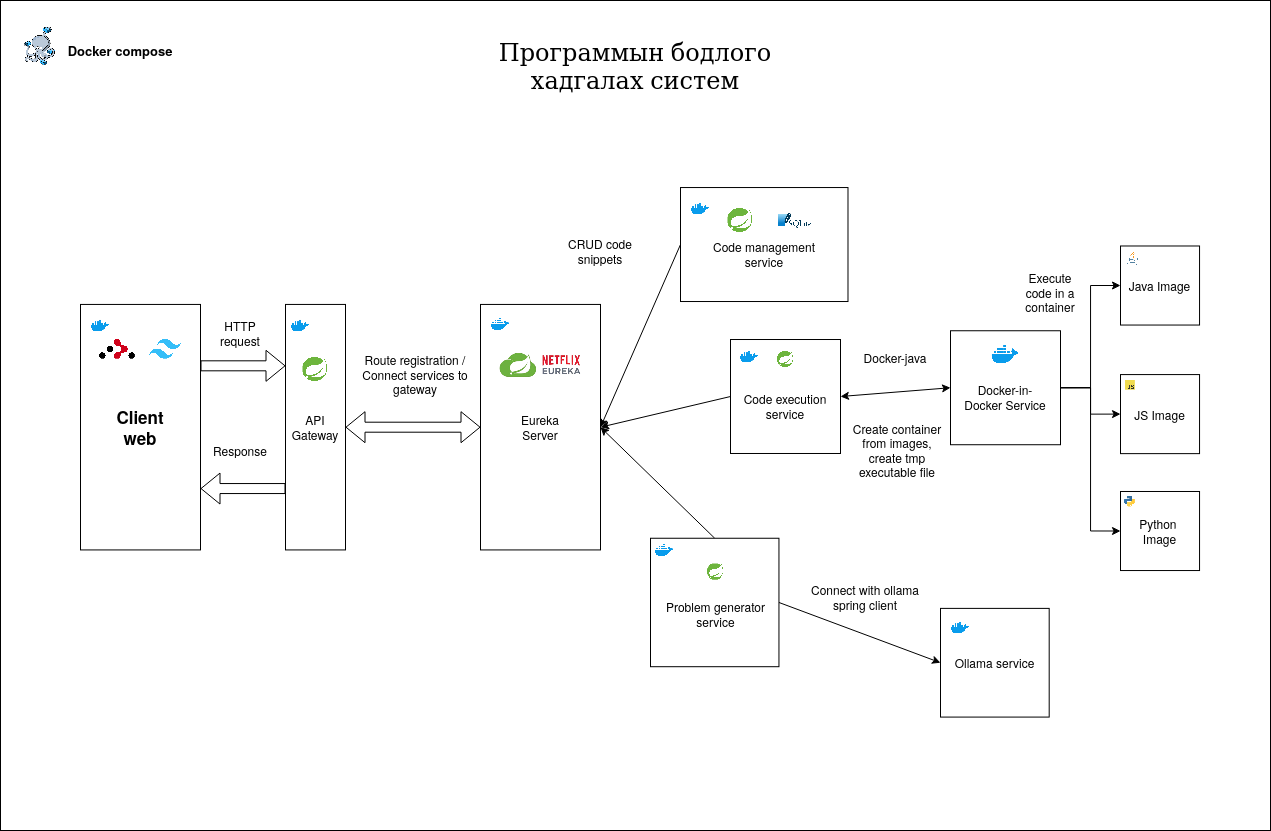

The diagram above was exported from draw.io. Its source (the exported page's mxGraphModel, read from the mxfile embedded in the PNG):
<mxGraphModel dx="3121" dy="1009" grid="1" gridSize="10" guides="1" tooltips="1" connect="1" arrows="1" fold="1" page="1" pageScale="1" pageWidth="850" pageHeight="1100" math="0" shadow="0">
  <root>
    <mxCell id="0" />
    <mxCell id="1" parent="0" />
    <mxCell id="1icITzuexgwNkX6YVYxw-113" value="" style="group" vertex="1" connectable="0" parent="1">
      <mxGeometry x="-1660" y="30" width="1270" height="830" as="geometry" />
    </mxCell>
    <mxCell id="1icITzuexgwNkX6YVYxw-1" value="" style="rounded=0;whiteSpace=wrap;html=1;movable=1;resizable=1;rotatable=1;deletable=1;editable=1;locked=0;connectable=1;" vertex="1" parent="1icITzuexgwNkX6YVYxw-113">
      <mxGeometry width="1270" height="829.9999999999999" as="geometry" />
    </mxCell>
    <mxCell id="1icITzuexgwNkX6YVYxw-4" value="" style="group" vertex="1" connectable="0" parent="1icITzuexgwNkX6YVYxw-113">
      <mxGeometry x="20" y="35.070422535211264" width="240" height="46.76056338028168" as="geometry" />
    </mxCell>
    <mxCell id="1icITzuexgwNkX6YVYxw-2" value="&lt;font style=&quot;font-size: 13px;&quot;&gt;&lt;b&gt;&lt;font&gt;Docker compose&lt;/font&gt;&lt;/b&gt;&lt;/font&gt;" style="text;html=1;align=center;verticalAlign=middle;whiteSpace=wrap;rounded=0;" vertex="1" parent="1icITzuexgwNkX6YVYxw-4">
      <mxGeometry x="40" y="5.84507042253521" width="120" height="17.535211267605632" as="geometry" />
    </mxCell>
    <mxCell id="1icITzuexgwNkX6YVYxw-3" value="" style="shape=image;verticalLabelPosition=bottom;labelBackgroundColor=default;verticalAlign=top;aspect=fixed;imageAspect=0;image=https://www.couchbase.com/blog/wp-content/uploads/2017/02/docker-compose.png;" vertex="1" parent="1icITzuexgwNkX6YVYxw-4">
      <mxGeometry x="-0.64" y="-8.767605633802816" width="40.15619047619048" height="39.523809523809526" as="geometry" />
    </mxCell>
    <mxCell id="1icITzuexgwNkX6YVYxw-32" value="" style="shape=flexArrow;endArrow=classic;html=1;rounded=0;entryX=0;entryY=0.25;entryDx=0;entryDy=0;exitX=1;exitY=0.25;exitDx=0;exitDy=0;" edge="1" parent="1icITzuexgwNkX6YVYxw-113" source="1icITzuexgwNkX6YVYxw-34" target="1icITzuexgwNkX6YVYxw-39">
      <mxGeometry width="50" height="50" relative="1" as="geometry">
        <mxPoint x="200" y="420.8450704225352" as="sourcePoint" />
        <mxPoint x="285" y="420.8450704225352" as="targetPoint" />
      </mxGeometry>
    </mxCell>
    <mxCell id="1icITzuexgwNkX6YVYxw-33" value="" style="group" vertex="1" connectable="0" parent="1icITzuexgwNkX6YVYxw-113">
      <mxGeometry x="80" y="303.943661971831" width="120" height="245.49295774647885" as="geometry" />
    </mxCell>
    <mxCell id="1icITzuexgwNkX6YVYxw-34" value="" style="rounded=0;whiteSpace=wrap;html=1;" vertex="1" parent="1icITzuexgwNkX6YVYxw-33">
      <mxGeometry width="120" height="245.49295774647885" as="geometry" />
    </mxCell>
    <mxCell id="1icITzuexgwNkX6YVYxw-35" value="&lt;b&gt;&lt;font style=&quot;font-size: 17px;&quot;&gt;Client web&lt;/font&gt;&lt;/b&gt;" style="text;html=1;align=center;verticalAlign=middle;whiteSpace=wrap;rounded=0;" vertex="1" parent="1icITzuexgwNkX6YVYxw-33">
      <mxGeometry x="30" y="105.2112676056338" width="60" height="35.070422535211264" as="geometry" />
    </mxCell>
    <mxCell id="1icITzuexgwNkX6YVYxw-36" value="" style="group" vertex="1" connectable="0" parent="1icITzuexgwNkX6YVYxw-33">
      <mxGeometry x="18.650000000000006" y="35.070422535211264" width="82.69999999999999" height="23.38028169014084" as="geometry" />
    </mxCell>
    <mxCell id="1icITzuexgwNkX6YVYxw-37" value="" style="shape=image;verticalLabelPosition=bottom;labelBackgroundColor=default;verticalAlign=top;aspect=fixed;imageAspect=0;image=https://miro.medium.com/v2/resize:fit:1400/1*XblBNRQcqcwjY4751onfCg.png;" vertex="1" parent="1icITzuexgwNkX6YVYxw-36">
      <mxGeometry width="36.253214285714286" height="19.761904761904763" as="geometry" />
    </mxCell>
    <mxCell id="1icITzuexgwNkX6YVYxw-38" value="" style="shape=image;verticalLabelPosition=bottom;labelBackgroundColor=default;verticalAlign=top;aspect=fixed;imageAspect=0;image=https://upload.wikimedia.org/wikipedia/commons/thumb/d/d5/Tailwind_CSS_Logo.svg/2560px-Tailwind_CSS_Logo.svg.png;" vertex="1" parent="1icITzuexgwNkX6YVYxw-36">
      <mxGeometry x="50" width="32.31071428571429" height="19.761904761904763" as="geometry" />
    </mxCell>
    <mxCell id="1icITzuexgwNkX6YVYxw-86" value="" style="shape=image;verticalLabelPosition=bottom;labelBackgroundColor=default;verticalAlign=top;aspect=fixed;imageAspect=0;image=https://cdn4.iconfinder.com/data/icons/logos-and-brands/512/97_Docker_logo_logos-512.png;movable=1;resizable=1;rotatable=1;deletable=1;editable=1;locked=0;connectable=1;" vertex="1" parent="1icITzuexgwNkX6YVYxw-33">
      <mxGeometry x="9.990000000000009" y="11.69014084507042" width="19.771785714285716" height="19.761904761904763" as="geometry" />
    </mxCell>
    <mxCell id="1icITzuexgwNkX6YVYxw-39" value="" style="rounded=0;whiteSpace=wrap;html=1;" vertex="1" parent="1icITzuexgwNkX6YVYxw-113">
      <mxGeometry x="285" y="303.943661971831" width="60" height="245.49295774647885" as="geometry" />
    </mxCell>
    <mxCell id="1icITzuexgwNkX6YVYxw-40" value="API Gateway" style="text;html=1;align=center;verticalAlign=middle;whiteSpace=wrap;rounded=0;" vertex="1" parent="1icITzuexgwNkX6YVYxw-113">
      <mxGeometry x="285" y="409.1549295774647" width="60" height="35.070422535211264" as="geometry" />
    </mxCell>
    <mxCell id="1icITzuexgwNkX6YVYxw-41" value="" style="shape=image;verticalLabelPosition=bottom;labelBackgroundColor=default;verticalAlign=top;aspect=fixed;imageAspect=0;image=https://upload.wikimedia.org/wikipedia/commons/thumb/7/79/Spring_Boot.svg/1026px-Spring_Boot.svg.png;" vertex="1" parent="1icITzuexgwNkX6YVYxw-113">
      <mxGeometry x="302.49" y="356.5492957746479" width="24.722142857142856" height="24.702380952380953" as="geometry" />
    </mxCell>
    <mxCell id="1icITzuexgwNkX6YVYxw-43" value="" style="shape=flexArrow;endArrow=classic;html=1;rounded=0;entryX=0;entryY=0.5;entryDx=0;entryDy=0;exitX=1;exitY=0.5;exitDx=0;exitDy=0;startArrow=block;" edge="1" parent="1icITzuexgwNkX6YVYxw-113" source="1icITzuexgwNkX6YVYxw-40" target="1icITzuexgwNkX6YVYxw-42">
      <mxGeometry width="50" height="50" relative="1" as="geometry">
        <mxPoint x="-160" y="502.6760563380281" as="sourcePoint" />
        <mxPoint x="-25" y="502.6760563380281" as="targetPoint" />
      </mxGeometry>
    </mxCell>
    <mxCell id="1icITzuexgwNkX6YVYxw-46" value="" style="group" vertex="1" connectable="0" parent="1icITzuexgwNkX6YVYxw-113">
      <mxGeometry x="480" y="303.943661971831" width="120" height="245.49295774647885" as="geometry" />
    </mxCell>
    <mxCell id="1icITzuexgwNkX6YVYxw-42" value="" style="rounded=0;whiteSpace=wrap;html=1;" vertex="1" parent="1icITzuexgwNkX6YVYxw-46">
      <mxGeometry width="120" height="245.49295774647885" as="geometry" />
    </mxCell>
    <mxCell id="1icITzuexgwNkX6YVYxw-44" value="Eureka Server" style="text;html=1;align=center;verticalAlign=middle;whiteSpace=wrap;rounded=0;" vertex="1" parent="1icITzuexgwNkX6YVYxw-46">
      <mxGeometry x="30" y="105.2112676056338" width="60" height="35.070422535211264" as="geometry" />
    </mxCell>
    <mxCell id="1icITzuexgwNkX6YVYxw-45" value="" style="shape=image;verticalLabelPosition=bottom;labelBackgroundColor=default;verticalAlign=top;aspect=fixed;imageAspect=0;image=data:image/png,(base64 omitted: 65736 chars);" vertex="1" parent="1icITzuexgwNkX6YVYxw-46">
      <mxGeometry x="5.400000000000091" y="33.901408450704224" width="107.89011904761905" height="56.32142857142858" as="geometry" />
    </mxCell>
    <mxCell id="1icITzuexgwNkX6YVYxw-84" value="" style="shape=image;verticalLabelPosition=bottom;labelBackgroundColor=default;verticalAlign=top;aspect=fixed;imageAspect=0;image=https://cdn4.iconfinder.com/data/icons/logos-and-brands/512/97_Docker_logo_logos-512.png;movable=1;resizable=1;rotatable=1;deletable=1;editable=1;locked=0;connectable=1;" vertex="1" parent="1icITzuexgwNkX6YVYxw-46">
      <mxGeometry x="9.990000000000009" y="10.521126760563378" width="19.771785714285716" height="19.761904761904763" as="geometry" />
    </mxCell>
    <mxCell id="1icITzuexgwNkX6YVYxw-47" value="&lt;div&gt;Route registration /&lt;/div&gt;&lt;div&gt;Connect services to gateway&lt;/div&gt;" style="text;html=1;align=center;verticalAlign=middle;whiteSpace=wrap;rounded=0;" vertex="1" parent="1icITzuexgwNkX6YVYxw-113">
      <mxGeometry x="360" y="356.5492957746479" width="110" height="35.070422535211264" as="geometry" />
    </mxCell>
    <mxCell id="1icITzuexgwNkX6YVYxw-48" value="HTTP request" style="text;html=1;align=center;verticalAlign=middle;whiteSpace=wrap;rounded=0;" vertex="1" parent="1icITzuexgwNkX6YVYxw-113">
      <mxGeometry x="210" y="315.6338028169014" width="60" height="35.070422535211264" as="geometry" />
    </mxCell>
    <mxCell id="1icITzuexgwNkX6YVYxw-49" value="" style="shape=flexArrow;endArrow=classic;html=1;rounded=0;entryX=1;entryY=0.75;entryDx=0;entryDy=0;exitX=0;exitY=0.75;exitDx=0;exitDy=0;" edge="1" parent="1icITzuexgwNkX6YVYxw-113" source="1icITzuexgwNkX6YVYxw-39" target="1icITzuexgwNkX6YVYxw-34">
      <mxGeometry width="50" height="50" relative="1" as="geometry">
        <mxPoint x="510" y="561.1267605633802" as="sourcePoint" />
        <mxPoint x="560" y="502.6760563380281" as="targetPoint" />
      </mxGeometry>
    </mxCell>
    <mxCell id="1icITzuexgwNkX6YVYxw-50" value="Response" style="text;html=1;align=center;verticalAlign=middle;whiteSpace=wrap;rounded=0;" vertex="1" parent="1icITzuexgwNkX6YVYxw-113">
      <mxGeometry x="210" y="432.5352112676056" width="60" height="35.070422535211264" as="geometry" />
    </mxCell>
    <mxCell id="1icITzuexgwNkX6YVYxw-56" value="" style="group" vertex="1" connectable="0" parent="1icITzuexgwNkX6YVYxw-113">
      <mxGeometry x="680" y="187.04225352112672" width="167.49" height="113.97887323943661" as="geometry" />
    </mxCell>
    <mxCell id="1icITzuexgwNkX6YVYxw-55" value="" style="rounded=0;whiteSpace=wrap;html=1;" vertex="1" parent="1icITzuexgwNkX6YVYxw-56">
      <mxGeometry width="167.49" height="113.97887323943661" as="geometry" />
    </mxCell>
    <mxCell id="1icITzuexgwNkX6YVYxw-52" value="&lt;div&gt;Code management service&lt;/div&gt;" style="text;html=1;align=center;verticalAlign=middle;whiteSpace=wrap;rounded=0;" vertex="1" parent="1icITzuexgwNkX6YVYxw-56">
      <mxGeometry x="18.749999999999993" y="49.68309859154928" width="130" height="35.070422535211264" as="geometry" />
    </mxCell>
    <mxCell id="1icITzuexgwNkX6YVYxw-53" value="" style="shape=image;verticalLabelPosition=bottom;labelBackgroundColor=default;verticalAlign=top;aspect=fixed;imageAspect=0;image=https://upload.wikimedia.org/wikipedia/commons/thumb/7/79/Spring_Boot.svg/1026px-Spring_Boot.svg.png;" vertex="1" parent="1icITzuexgwNkX6YVYxw-56">
      <mxGeometry x="47.489999999999995" y="20.457746478873236" width="24.722142857142856" height="24.702380952380953" as="geometry" />
    </mxCell>
    <mxCell id="1icITzuexgwNkX6YVYxw-54" value="" style="shape=image;verticalLabelPosition=bottom;labelBackgroundColor=default;verticalAlign=top;aspect=fixed;imageAspect=0;image=https://upload.wikimedia.org/wikipedia/commons/thumb/3/38/SQLite370.svg/2560px-SQLite370.svg.png;" vertex="1" parent="1icITzuexgwNkX6YVYxw-56">
      <mxGeometry x="97.49" y="25.426056338028165" width="34.445" height="16.30357142857143" as="geometry" />
    </mxCell>
    <mxCell id="1icITzuexgwNkX6YVYxw-83" value="" style="shape=image;verticalLabelPosition=bottom;labelBackgroundColor=default;verticalAlign=top;aspect=fixed;imageAspect=0;image=https://cdn4.iconfinder.com/data/icons/logos-and-brands/512/97_Docker_logo_logos-512.png;movable=1;resizable=1;rotatable=1;deletable=1;editable=1;locked=0;connectable=1;" vertex="1" parent="1icITzuexgwNkX6YVYxw-56">
      <mxGeometry x="10" y="11.69014084507042" width="19.771785714285716" height="19.761904761904763" as="geometry" />
    </mxCell>
    <mxCell id="1icITzuexgwNkX6YVYxw-57" style="rounded=0;orthogonalLoop=1;jettySize=auto;html=1;exitX=0;exitY=0.5;exitDx=0;exitDy=0;entryX=1;entryY=0.5;entryDx=0;entryDy=0;" edge="1" parent="1icITzuexgwNkX6YVYxw-113" source="1icITzuexgwNkX6YVYxw-55" target="1icITzuexgwNkX6YVYxw-42">
      <mxGeometry relative="1" as="geometry" />
    </mxCell>
    <mxCell id="1icITzuexgwNkX6YVYxw-79" style="edgeStyle=orthogonalEdgeStyle;rounded=0;orthogonalLoop=1;jettySize=auto;html=1;exitX=1;exitY=0.5;exitDx=0;exitDy=0;entryX=0;entryY=0.5;entryDx=0;entryDy=0;" edge="1" parent="1icITzuexgwNkX6YVYxw-113" source="1icITzuexgwNkX6YVYxw-69" target="1icITzuexgwNkX6YVYxw-76">
      <mxGeometry relative="1" as="geometry" />
    </mxCell>
    <mxCell id="1icITzuexgwNkX6YVYxw-69" value="" style="group;movable=1;resizable=1;rotatable=1;deletable=1;editable=1;locked=0;connectable=1;" vertex="1" connectable="0" parent="1icITzuexgwNkX6YVYxw-113">
      <mxGeometry x="950" y="330.24647887323937" width="110" height="113.97887323943661" as="geometry" />
    </mxCell>
    <mxCell id="1icITzuexgwNkX6YVYxw-71" value="" style="rounded=0;whiteSpace=wrap;html=1;movable=1;resizable=1;rotatable=1;deletable=1;editable=1;locked=0;connectable=1;" vertex="1" parent="1icITzuexgwNkX6YVYxw-69">
      <mxGeometry width="110" height="113.97887323943661" as="geometry" />
    </mxCell>
    <mxCell id="1icITzuexgwNkX6YVYxw-72" value="Docker-in-Docker Service" style="text;html=1;align=center;verticalAlign=middle;whiteSpace=wrap;rounded=0;movable=1;resizable=1;rotatable=1;deletable=1;editable=1;locked=0;connectable=1;" vertex="1" parent="1icITzuexgwNkX6YVYxw-69">
      <mxGeometry x="9" y="49.68309859154928" width="91.99" height="35.070422535211264" as="geometry" />
    </mxCell>
    <mxCell id="1icITzuexgwNkX6YVYxw-73" value="" style="shape=image;verticalLabelPosition=bottom;labelBackgroundColor=default;verticalAlign=top;aspect=fixed;imageAspect=0;image=https://cdn4.iconfinder.com/data/icons/logos-and-brands/512/97_Docker_logo_logos-512.png;movable=1;resizable=1;rotatable=1;deletable=1;editable=1;locked=0;connectable=1;" vertex="1" parent="1icITzuexgwNkX6YVYxw-69">
      <mxGeometry x="39.99" y="8.767605633802816" width="29.66261904761905" height="29.642857142857146" as="geometry" />
    </mxCell>
    <mxCell id="1icITzuexgwNkX6YVYxw-70" style="rounded=0;orthogonalLoop=1;jettySize=auto;html=1;exitX=0;exitY=0.5;exitDx=0;exitDy=0;entryX=1;entryY=0.5;entryDx=0;entryDy=0;startArrow=classic;startFill=1;" edge="1" parent="1icITzuexgwNkX6YVYxw-113" source="1icITzuexgwNkX6YVYxw-71" target="1icITzuexgwNkX6YVYxw-60">
      <mxGeometry relative="1" as="geometry">
        <mxPoint x="850" y="417.92253521126753" as="targetPoint" />
      </mxGeometry>
    </mxCell>
    <mxCell id="1icITzuexgwNkX6YVYxw-74" value="Docker-java" style="text;html=1;align=center;verticalAlign=middle;whiteSpace=wrap;rounded=0;" vertex="1" parent="1icITzuexgwNkX6YVYxw-113">
      <mxGeometry x="860" y="339.01408450704224" width="70" height="35.070422535211264" as="geometry" />
    </mxCell>
    <mxCell id="1icITzuexgwNkX6YVYxw-75" value="Create container from images, create tmp executable file " style="text;html=1;align=center;verticalAlign=middle;whiteSpace=wrap;rounded=0;" vertex="1" parent="1icITzuexgwNkX6YVYxw-113">
      <mxGeometry x="847.49" y="397.46478873239425" width="100" height="105.2112676056338" as="geometry" />
    </mxCell>
    <mxCell id="1icITzuexgwNkX6YVYxw-76" value="Java Image" style="whiteSpace=wrap;html=1;aspect=fixed;" vertex="1" parent="1icITzuexgwNkX6YVYxw-113">
      <mxGeometry x="1120" y="245.49295774647885" width="79.04761904761905" height="79.04761904761905" as="geometry" />
    </mxCell>
    <mxCell id="1icITzuexgwNkX6YVYxw-77" value="JS Image" style="whiteSpace=wrap;html=1;aspect=fixed;" vertex="1" parent="1icITzuexgwNkX6YVYxw-113">
      <mxGeometry x="1120" y="374.08450704225345" width="79.04761904761905" height="79.04761904761905" as="geometry" />
    </mxCell>
    <mxCell id="1icITzuexgwNkX6YVYxw-78" value="&lt;div&gt;Python&amp;nbsp;&lt;/div&gt;&lt;div&gt;Image&lt;/div&gt;" style="whiteSpace=wrap;html=1;aspect=fixed;" vertex="1" parent="1icITzuexgwNkX6YVYxw-113">
      <mxGeometry x="1120" y="490.9859154929577" width="79.04761904761905" height="79.04761904761905" as="geometry" />
    </mxCell>
    <mxCell id="1icITzuexgwNkX6YVYxw-80" style="edgeStyle=orthogonalEdgeStyle;rounded=0;orthogonalLoop=1;jettySize=auto;html=1;exitX=1;exitY=0.5;exitDx=0;exitDy=0;entryX=0;entryY=0.5;entryDx=0;entryDy=0;" edge="1" parent="1icITzuexgwNkX6YVYxw-113" source="1icITzuexgwNkX6YVYxw-71" target="1icITzuexgwNkX6YVYxw-77">
      <mxGeometry relative="1" as="geometry" />
    </mxCell>
    <mxCell id="1icITzuexgwNkX6YVYxw-81" style="edgeStyle=orthogonalEdgeStyle;rounded=0;orthogonalLoop=1;jettySize=auto;html=1;exitX=1;exitY=0.5;exitDx=0;exitDy=0;entryX=0;entryY=0.5;entryDx=0;entryDy=0;" edge="1" parent="1icITzuexgwNkX6YVYxw-113" source="1icITzuexgwNkX6YVYxw-71" target="1icITzuexgwNkX6YVYxw-78">
      <mxGeometry relative="1" as="geometry" />
    </mxCell>
    <mxCell id="1icITzuexgwNkX6YVYxw-85" value="" style="shape=image;verticalLabelPosition=bottom;labelBackgroundColor=default;verticalAlign=top;aspect=fixed;imageAspect=0;image=https://cdn4.iconfinder.com/data/icons/logos-and-brands/512/97_Docker_logo_logos-512.png;movable=1;resizable=1;rotatable=1;deletable=1;editable=1;locked=0;connectable=1;" vertex="1" parent="1icITzuexgwNkX6YVYxw-113">
      <mxGeometry x="290" y="315.6338028169014" width="19.771785714285716" height="19.761904761904763" as="geometry" />
    </mxCell>
    <mxCell id="1icITzuexgwNkX6YVYxw-95" value="" style="shape=image;verticalLabelPosition=bottom;labelBackgroundColor=default;verticalAlign=top;aspect=fixed;imageAspect=0;image=https://images.icon-icons.com/2699/PNG/512/python_logo_icon_168886.png;" vertex="1" parent="1icITzuexgwNkX6YVYxw-113">
      <mxGeometry x="1124" y="495.66197183098586" width="10.86904761904762" height="10.86904761904762" as="geometry" />
    </mxCell>
    <mxCell id="1icITzuexgwNkX6YVYxw-96" value="" style="shape=image;verticalLabelPosition=bottom;labelBackgroundColor=default;verticalAlign=top;aspect=fixed;imageAspect=0;image=https://cdn4.iconfinder.com/data/icons/logos-and-brands/512/181_Java_logo_logos-512.png;" vertex="1" parent="1icITzuexgwNkX6YVYxw-113">
      <mxGeometry x="1124" y="248.99999999999997" width="16.797619047619047" height="16.797619047619047" as="geometry" />
    </mxCell>
    <mxCell id="1icITzuexgwNkX6YVYxw-98" value="" style="shape=image;verticalLabelPosition=bottom;labelBackgroundColor=default;verticalAlign=top;aspect=fixed;imageAspect=0;image=https://upload.wikimedia.org/wikipedia/commons/6/6a/JavaScript-logo.png;" vertex="1" parent="1icITzuexgwNkX6YVYxw-113">
      <mxGeometry x="1125" y="379.92957746478874" width="9.880952380952381" height="9.880952380952381" as="geometry" />
    </mxCell>
    <mxCell id="1icITzuexgwNkX6YVYxw-103" style="rounded=0;orthogonalLoop=1;jettySize=auto;html=1;exitX=0.5;exitY=0;exitDx=0;exitDy=0;entryX=1;entryY=0.5;entryDx=0;entryDy=0;" edge="1" parent="1icITzuexgwNkX6YVYxw-113" source="1icITzuexgwNkX6YVYxw-99" target="1icITzuexgwNkX6YVYxw-42">
      <mxGeometry relative="1" as="geometry" />
    </mxCell>
    <mxCell id="1icITzuexgwNkX6YVYxw-105" style="rounded=0;orthogonalLoop=1;jettySize=auto;html=1;exitX=1;exitY=0.5;exitDx=0;exitDy=0;entryX=0;entryY=0.5;entryDx=0;entryDy=0;" edge="1" parent="1icITzuexgwNkX6YVYxw-113" source="1icITzuexgwNkX6YVYxw-99" target="1icITzuexgwNkX6YVYxw-104">
      <mxGeometry relative="1" as="geometry" />
    </mxCell>
    <mxCell id="1icITzuexgwNkX6YVYxw-99" value="" style="whiteSpace=wrap;html=1;aspect=fixed;" vertex="1" parent="1icITzuexgwNkX6YVYxw-113">
      <mxGeometry x="650" y="537.7464788732394" width="128.45238095238096" height="128.45238095238096" as="geometry" />
    </mxCell>
    <mxCell id="1icITzuexgwNkX6YVYxw-100" value="" style="shape=image;verticalLabelPosition=bottom;labelBackgroundColor=default;verticalAlign=top;aspect=fixed;imageAspect=0;image=https://cdn4.iconfinder.com/data/icons/logos-and-brands/512/97_Docker_logo_logos-512.png;movable=1;resizable=1;rotatable=1;deletable=1;editable=1;locked=0;connectable=1;" vertex="1" parent="1icITzuexgwNkX6YVYxw-113">
      <mxGeometry x="654" y="540.0845070422534" width="19.771785714285716" height="19.761904761904763" as="geometry" />
    </mxCell>
    <mxCell id="1icITzuexgwNkX6YVYxw-112" style="rounded=0;orthogonalLoop=1;jettySize=auto;html=1;exitX=0;exitY=0.5;exitDx=0;exitDy=0;entryX=1;entryY=0.5;entryDx=0;entryDy=0;" edge="1" parent="1icITzuexgwNkX6YVYxw-113" source="1icITzuexgwNkX6YVYxw-60" target="1icITzuexgwNkX6YVYxw-42">
      <mxGeometry relative="1" as="geometry" />
    </mxCell>
    <mxCell id="1icITzuexgwNkX6YVYxw-60" value="" style="rounded=0;whiteSpace=wrap;html=1;movable=1;resizable=1;rotatable=1;deletable=1;editable=1;locked=0;connectable=1;" vertex="1" parent="1icITzuexgwNkX6YVYxw-113">
      <mxGeometry x="730" y="339.01408450704224" width="110" height="113.97887323943661" as="geometry" />
    </mxCell>
    <mxCell id="1icITzuexgwNkX6YVYxw-61" value="&lt;div&gt;Code execution service&lt;/div&gt;" style="text;html=1;align=center;verticalAlign=middle;whiteSpace=wrap;rounded=0;movable=1;resizable=1;rotatable=1;deletable=1;editable=1;locked=0;connectable=1;" vertex="1" parent="1icITzuexgwNkX6YVYxw-113">
      <mxGeometry x="739" y="388.69718309859155" width="91.99" height="35.070422535211264" as="geometry" />
    </mxCell>
    <mxCell id="1icITzuexgwNkX6YVYxw-62" value="" style="shape=image;verticalLabelPosition=bottom;labelBackgroundColor=default;verticalAlign=top;aspect=fixed;imageAspect=0;image=https://upload.wikimedia.org/wikipedia/commons/thumb/7/79/Spring_Boot.svg/1026px-Spring_Boot.svg.png;movable=1;resizable=1;rotatable=1;deletable=1;editable=1;locked=0;connectable=1;" vertex="1" parent="1icITzuexgwNkX6YVYxw-113">
      <mxGeometry x="776.785546599797" y="350.70422535211264" width="16.236406437911008" height="16.2234276957544" as="geometry" />
    </mxCell>
    <mxCell id="1icITzuexgwNkX6YVYxw-82" value="" style="shape=image;verticalLabelPosition=bottom;labelBackgroundColor=default;verticalAlign=top;aspect=fixed;imageAspect=0;image=https://cdn4.iconfinder.com/data/icons/logos-and-brands/512/97_Docker_logo_logos-512.png;movable=1;resizable=1;rotatable=1;deletable=1;editable=1;locked=0;connectable=1;" vertex="1" parent="1icITzuexgwNkX6YVYxw-113">
      <mxGeometry x="739" y="346.51915492957744" width="19.771785714285716" height="19.761904761904763" as="geometry" />
    </mxCell>
    <mxCell id="1icITzuexgwNkX6YVYxw-101" value="" style="shape=image;verticalLabelPosition=bottom;labelBackgroundColor=default;verticalAlign=top;aspect=fixed;imageAspect=0;image=https://upload.wikimedia.org/wikipedia/commons/thumb/7/79/Spring_Boot.svg/1026px-Spring_Boot.svg.png;movable=1;resizable=1;rotatable=1;deletable=1;editable=1;locked=0;connectable=1;" vertex="1" parent="1icITzuexgwNkX6YVYxw-113">
      <mxGeometry x="706.785546599797" y="563.4647887323943" width="16.236406437911008" height="16.2234276957544" as="geometry" />
    </mxCell>
    <mxCell id="1icITzuexgwNkX6YVYxw-102" value="Problem generator service" style="text;html=1;align=center;verticalAlign=middle;whiteSpace=wrap;rounded=0;" vertex="1" parent="1icITzuexgwNkX6YVYxw-113">
      <mxGeometry x="661.61" y="596.1971830985914" width="106.78" height="35.070422535211264" as="geometry" />
    </mxCell>
    <mxCell id="1icITzuexgwNkX6YVYxw-104" value="Ollama service" style="whiteSpace=wrap;html=1;aspect=fixed;" vertex="1" parent="1icITzuexgwNkX6YVYxw-113">
      <mxGeometry x="940" y="607.887323943662" width="108.69047619047619" height="108.69047619047619" as="geometry" />
    </mxCell>
    <mxCell id="1icITzuexgwNkX6YVYxw-106" value="Connect with ollama spring client" style="text;html=1;align=center;verticalAlign=middle;whiteSpace=wrap;rounded=0;" vertex="1" parent="1icITzuexgwNkX6YVYxw-113">
      <mxGeometry x="810" y="579.6899999999998" width="110" height="35.070422535211264" as="geometry" />
    </mxCell>
    <mxCell id="1icITzuexgwNkX6YVYxw-107" value="" style="shape=image;verticalLabelPosition=bottom;labelBackgroundColor=default;verticalAlign=top;aspect=fixed;imageAspect=0;image=https://cdn4.iconfinder.com/data/icons/logos-and-brands/512/97_Docker_logo_logos-512.png;movable=1;resizable=1;rotatable=1;deletable=1;editable=1;locked=0;connectable=1;" vertex="1" parent="1icITzuexgwNkX6YVYxw-113">
      <mxGeometry x="950" y="617.7304225352112" width="19.771785714285716" height="19.761904761904763" as="geometry" />
    </mxCell>
    <mxCell id="1icITzuexgwNkX6YVYxw-108" value="Execute code in a container" style="text;html=1;align=center;verticalAlign=middle;whiteSpace=wrap;rounded=0;" vertex="1" parent="1icITzuexgwNkX6YVYxw-113">
      <mxGeometry x="1020" y="274.71830985915494" width="60" height="35.070422535211264" as="geometry" />
    </mxCell>
    <mxCell id="1icITzuexgwNkX6YVYxw-109" value="CRUD code snippets" style="text;html=1;align=center;verticalAlign=middle;whiteSpace=wrap;rounded=0;" vertex="1" parent="1icITzuexgwNkX6YVYxw-113">
      <mxGeometry x="560" y="233.80281690140842" width="80" height="35.070422535211264" as="geometry" />
    </mxCell>
    <mxCell id="1icITzuexgwNkX6YVYxw-110" value="" style="shape=image;verticalLabelPosition=bottom;labelBackgroundColor=default;verticalAlign=top;aspect=fixed;imageAspect=0;image=https://images.seeklogo.com/logo-png/59/1/ollama-logo-png_seeklogo-593420.png;" vertex="1" parent="1icITzuexgwNkX6YVYxw-113">
      <mxGeometry x="983" y="631.5598591549295" width="19.761904761904763" height="19.761904761904763" as="geometry" />
    </mxCell>
    <mxCell id="1icITzuexgwNkX6YVYxw-114" value="&lt;font style=&quot;font-size: 24px;&quot;&gt;Программын бодлого хадгалах систем&lt;/font&gt;" style="text;html=1;align=center;verticalAlign=middle;whiteSpace=wrap;rounded=0;" vertex="1" parent="1icITzuexgwNkX6YVYxw-113">
      <mxGeometry x="450" y="46.76056338028168" width="370" height="35.070422535211264" as="geometry" />
    </mxCell>
  </root>
</mxGraphModel>